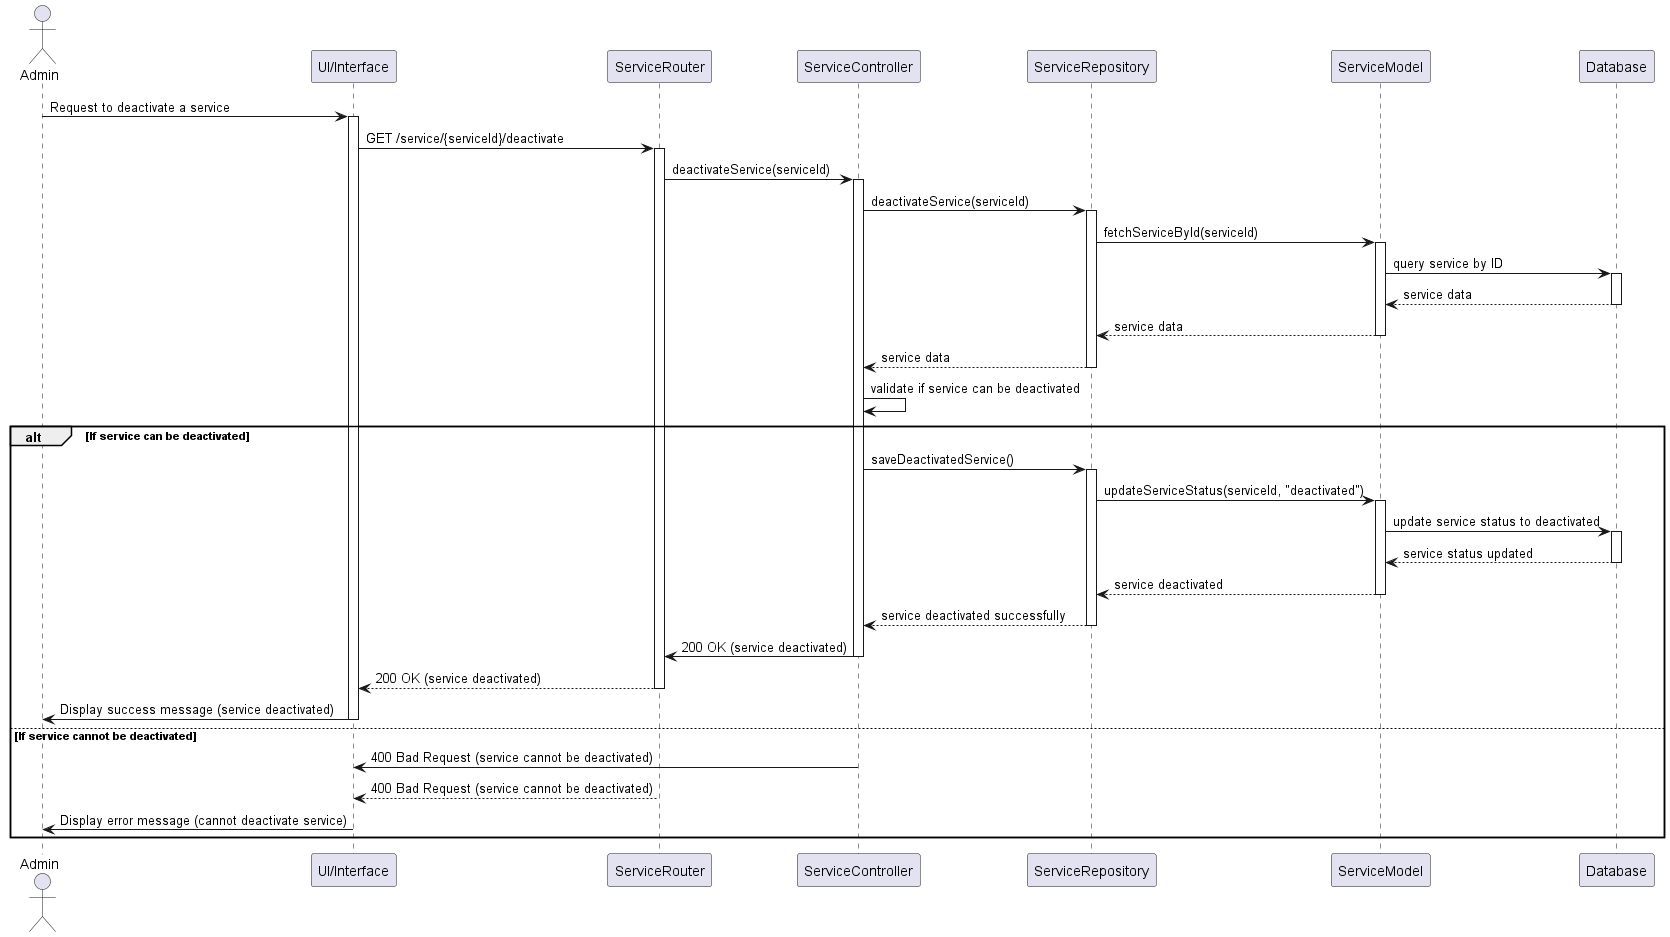

The diagram above was rendered by PlantUML. Its source (embedded in the PNG):
@startuml
actor Admin
participant "UI/Interface" as UI
participant "ServiceRouter" as Router
participant "ServiceController" as Controller
participant "ServiceRepository" as Repository
participant "ServiceModel" as ServiceModel
participant "Database" as DB

Admin -> UI: Request to deactivate a service
activate UI
UI -> Router: GET /service/{serviceId}/deactivate
activate Router
Router -> Controller: deactivateService(serviceId)
activate Controller
Controller -> Repository: deactivateService(serviceId)
activate Repository

Repository -> ServiceModel: fetchServiceById(serviceId)
activate ServiceModel
ServiceModel -> DB: query service by ID
activate DB
DB --> ServiceModel: service data
deactivate DB
ServiceModel --> Repository: service data
deactivate ServiceModel
Repository --> Controller: service data
deactivate Repository

Controller -> Controller: validate if service can be deactivated
alt If service can be deactivated
    Controller -> Repository: saveDeactivatedService()
    activate Repository
    Repository -> ServiceModel: updateServiceStatus(serviceId, "deactivated")
    activate ServiceModel
    ServiceModel -> DB: update service status to deactivated
    activate DB
    DB --> ServiceModel: service status updated
    deactivate DB
    ServiceModel --> Repository: service deactivated
    deactivate ServiceModel
    Repository --> Controller: service deactivated successfully
    deactivate Repository
    Controller -> Router: 200 OK (service deactivated)
    deactivate Controller
    Router --> UI: 200 OK (service deactivated)
    deactivate Router
    UI -> Admin: Display success message (service deactivated)
    deactivate UI
else If service cannot be deactivated
    Controller -> UI: 400 Bad Request (service cannot be deactivated)
    deactivate Controller
    Router --> UI: 400 Bad Request (service cannot be deactivated)
    deactivate Router
    UI -> Admin: Display error message (cannot deactivate service)
    deactivate UI
end
@enduml